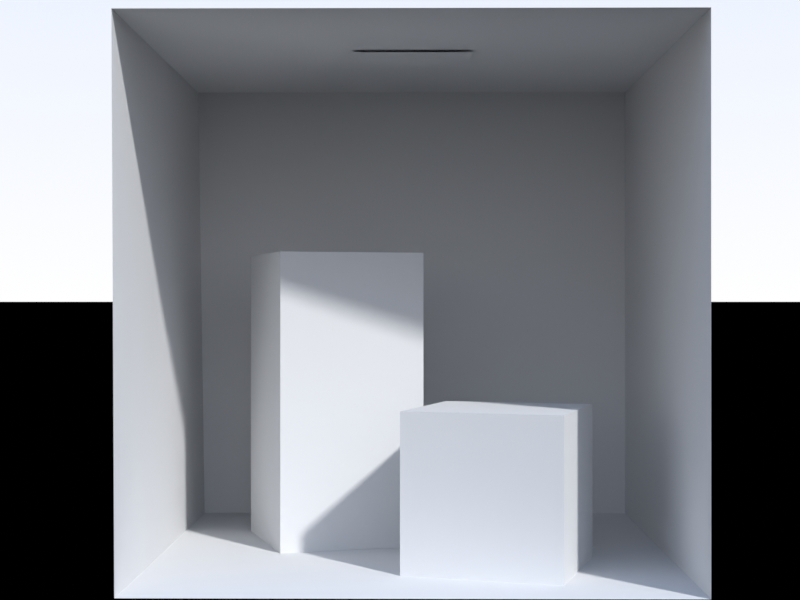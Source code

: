 # Source: reference.blend  (saved by Blender 2.80.75; exported with 4.5.12 LTS)
import bpy
from mathutils import Matrix  # noqa: F401  (used for matrix-valued properties, if any)

bpy.ops.wm.read_factory_settings(use_empty=True)
scene = bpy.context.scene
scene.name = 'Scene'

# ---- collections
col_collection = bpy.data.collections.new('Collection'); scene.collection.children.link(col_collection)

# ---- materials (node trees are filled in below, after node groups)
mat_material_001 = bpy.data.materials.new('Material.001')

# ---- material node trees
mat_material_001.use_nodes = True; mat_material_001.node_tree.nodes.clear()
_N = mat_material_001.node_tree.nodes; _L = mat_material_001.node_tree.links
n0 = _N.new('ShaderNodeOutputMaterial'); n0.name = 'Material Output'; n0.location = (300, 300)
n1 = _N.new('ShaderNodeBsdfDiffuse'); n1.name = 'Diffuse BSDF'; n1.location = (10, 300)
n1.inputs[0].default_value = (0.7, 0.7, 0.7, 1.0)
_L.new(n1.outputs[0], n0.inputs[0])
n0.is_active_output = True

# ---- world
world_world = bpy.data.worlds.new('World'); scene.world = world_world
world_world.use_nodes = True; world_world.node_tree.nodes.clear()
_N = world_world.node_tree.nodes; _L = world_world.node_tree.links
n0 = _N.new('ShaderNodeSeparateXYZ'); n0.name = 'Separate XYZ'; n0.location = (-300, 360)
n1 = _N.new('ShaderNodeOutputWorld'); n1.name = 'World Output'; n1.location = (660, 331)
n2 = _N.new('ShaderNodeBackground'); n2.name = 'Background'; n2.location = (416, 393)
n3 = _N.new('ShaderNodeMath'); n3.name = 'Math'; n3.location = (-142, 559)
n3.operation = 'GREATER_THAN'
n3.inputs[1].default_value = 0.0
n4 = _N.new('ShaderNodeMix'); n4.name = 'Mix.001'; n4.location = (144, 440)
n4.data_type = 'RGBA'
n4.inputs[6].default_value = (0.0, 0.0, 0.0, 1.0)
n5 = _N.new('ShaderNodeMix'); n5.name = 'Mix'; n5.location = (-114, 294)
n5.data_type = 'RGBA'
n5.clamp_result = True
n5.inputs[6].default_value = (1.0, 1.0, 1.0, 1.0)
n5.inputs[7].default_value = (0.25, 0.5, 1.0, 1.0)
n6 = _N.new('ShaderNodeTexCoord'); n6.name = 'Texture Coordinate'; n6.location = (-740, 375)
n7 = _N.new('ShaderNodeVectorMath'); n7.name = 'Vector Math'; n7.location = (-520, 389)
n7.operation = 'NORMALIZE'
n7.inputs[1].default_value = (0.5, 0.5, 0.5)
_L.new(n2.outputs[0], n1.inputs[0])
_L.new(n6.outputs[0], n7.inputs[0])
_L.new(n0.outputs[2], n3.inputs[0])
_L.new(n3.outputs[0], n4.inputs[0])
_L.new(n5.outputs[2], n4.inputs[7])
_L.new(n4.outputs[2], n2.inputs[0])
_L.new(n0.outputs[2], n5.inputs[0])
_L.new(n7.outputs[0], n0.inputs[0])
n1.is_active_output = True
world_world.color = (0.05088, 0.05088, 0.05088)
world_world.use_sun_shadow = False
world_world.sun_shadow_jitter_overblur = 0.0

# ---- cameras
cam_camera = bpy.data.cameras.new('Camera')
cam_camera.clip_end = 100.0
cam_camera.lens = 66.95
cam_camera.ortho_scale = 7.314
cam_camera.lens_unit = 'FOV'

# ---- meshes
me_cornellbox_original = bpy.data.meshes.new('CornellBox-Original')
me_cornellbox_original.from_pydata([(-1.01, 0.0, 0.99), (1.0, 0.0, 0.99), (1.0, 0.0, -1.04), (-0.99, 0.0, -1.04), (-1.02, 1.99, 0.99), (-1.02, 1.99, -1.04), (1.0, 1.99, -1.04), (1.0, 1.99, 0.99), (-0.99, 0.0, -1.04), (1.0, 0.0, -1.04), (1.0, 1.99, -1.04), (-1.02, 1.99, -1.04), (1.0, 0.0, -1.04), (1.0, 0.0, 0.99), (1.0, 1.99, 0.99), (1.0, 1.99, -1.04), (-1.01, 0.0, 0.99), (-0.99, 0.0, -1.04), (-1.02, 1.99, -1.04), (-1.02, 1.99, 0.99), (0.53, 0.6, 0.75), (0.7, 0.6, 0.17), (0.13, 0.6, 0.0), (-0.05, 0.6, 0.57), (-0.05, 0.0, 0.57), (-0.05, 0.6, 0.57), (0.13, 0.6, 0.0), (0.13, 0.0, 0.0), (0.53, 0.0, 0.75), (0.53, 0.6, 0.75), (-0.05, 0.6, 0.57), (-0.05, 0.0, 0.57), (0.7, 0.0, 0.17), (0.7, 0.6, 0.17), (0.53, 0.6, 0.75), (0.53, 0.0, 0.75), (0.13, 0.0, 0.0), (0.13, 0.6, 0.0), (0.7, 0.6, 0.17), (0.7, 0.0, 0.17), (-0.53, 1.2, 0.09), (0.04, 1.2, -0.09), (-0.14, 1.2, -0.67), (-0.71, 1.2, -0.49), (-0.53, 0.0, 0.09), (-0.53, 1.2, 0.09), (-0.71, 1.2, -0.49), (-0.71, 0.0, -0.49), (-0.71, 0.0, -0.49), (-0.71, 1.2, -0.49), (-0.14, 1.2, -0.67), (-0.14, 0.0, -0.67), (-0.14, 0.0, -0.67), (-0.14, 1.2, -0.67), (0.04, 1.2, -0.09), (0.04, 0.0, -0.09), (0.04, 0.0, -0.09), (0.04, 1.2, -0.09), (-0.53, 1.2, 0.09), (-0.53, 0.0, 0.09), (-0.24, 1.98, 0.16), (-0.24, 1.98, -0.22), (0.23, 1.98, -0.22), (0.23, 1.98, 0.16)], [], [(0, 1, 2, 3), (4, 5, 6, 7), (8, 9, 10, 11), (12, 13, 14, 15), (16, 17, 18, 19), (20, 21, 22, 23), (24, 25, 26, 27), (28, 29, 30, 31), (36, 37, 38, 39), (32, 33, 34, 35), (40, 41, 42, 43), (44, 45, 46, 47), (48, 49, 50, 51), (52, 53, 54, 55), (56, 57, 58, 59), (60, 61, 62, 63)])
me_cornellbox_original.materials.append(mat_material_001)
me_cornellbox_original.use_remesh_fix_poles = True
me_cornellbox_original.use_remesh_preserve_attributes = False
me_cornellbox_original.use_mirror_vertex_groups = False
me_cornellbox_original.update()

# ---- objects
ob_camera = bpy.data.objects.new('Camera', cam_camera)
ob_cornellbox_original = bpy.data.objects.new('CornellBox-Original', me_cornellbox_original)

# ---- transforms, parenting, visibility, modifiers, constraints
ob_camera.location = (-0.001, -6.0, 1.0)
ob_camera.rotation_euler = (1.572, -2.87e-06, 0.009011)
ob_camera.lock_rotations_4d = False
ob_camera.empty_display_type = 'ARROWS'
ob_camera.color = (0.0, 0.0, 0.0, 0.0)
ob_camera.display_type = 'WIRE'
ob_camera.lineart.crease_threshold = 0.0
ob_cornellbox_original.location = (0.0, 0.0, 0.0)
ob_cornellbox_original.rotation_euler = (1.571, -0.0, 0.0)
ob_cornellbox_original.lineart.crease_threshold = 0.0

# ---- collection membership
col_collection.objects.link(ob_camera)
col_collection.objects.link(ob_cornellbox_original)

# ---- scene / render settings (as saved in the file)
scene.camera = ob_camera
scene.frame_start = 1; scene.frame_end = 250; scene.frame_set(1)
scene.render.engine = 'CYCLES'
scene.render.resolution_x = 800
scene.render.resolution_y = 600
scene.cycles.use_denoising = False
scene.cycles.samples = 2048
scene.cycles.sampling_pattern = 'TABULATED_SOBOL'
scene.cycles.use_adaptive_sampling = False
scene.cycles.use_light_tree = False
scene.cycles.max_bounces = 16
scene.cycles.diffuse_bounces = 16
scene.cycles.glossy_bounces = 16
scene.cycles.transmission_bounces = 16
scene.cycles.volume_bounces = 16
scene.cycles.transparent_max_bounces = 16
scene.view_settings.view_transform = 'Standard'
bpy.context.view_layer.update()

# ---- added for rendering (the .blend has no usable light): sun
light_auto_sun = bpy.data.lights.new('AutoSun', 'SUN')
light_auto_sun.energy = 3.0
light_auto_sun.angle = 0.0523599
ob_auto_sun = bpy.data.objects.new('AutoSun', light_auto_sun)
scene.collection.objects.link(ob_auto_sun)
ob_auto_sun.rotation_euler = (0.872665, 0.174533, 0.523599)
bpy.context.view_layer.update()

